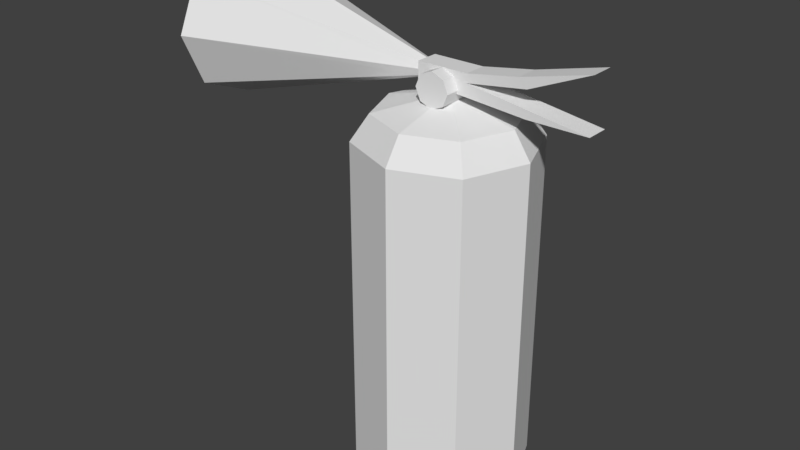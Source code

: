 # Source: v_fireextinguisher.blend  (saved by Blender 2.79.0; exported with 4.5.12 LTS)
import bpy
from mathutils import Matrix  # noqa: F401  (used for matrix-valued properties, if any)

bpy.ops.wm.read_factory_settings(use_empty=True)
scene = bpy.context.scene
scene.name = 'Scene'

# ---- collections
col_collection_1 = bpy.data.collections.new('Collection 1'); scene.collection.children.link(col_collection_1)

# ---- world
world_world = bpy.data.worlds.new('World'); scene.world = world_world
world_world.color = (0.05088, 0.05088, 0.05088)
world_world.use_sun_shadow = False
world_world.sun_shadow_jitter_overblur = 0.0
world_world.cycles.sampling_method = 'MANUAL'

# ---- meshes
me_plane = bpy.data.meshes.new('Plane')
me_plane.from_pydata([(-0.72, -0.72, 0.0), (0.72, -0.72, 0.0), (-0.72, 0.72, 0.0), (0.72, 0.72, 0.0), (-1.0, 0.0, 0.0), (0.0, -1.0, 0.0), (1.0, 0.0, 0.0), (0.0, 1.0, 0.0), (0.0, 0.0, 0.0), (-1.0, 0.0, 4.0), (-0.72, -0.72, 4.0), (0.0, -1.0, 4.0), (0.72, -0.72, 4.0), (1.0, 0.0, 4.0), (0.72, 0.72, 4.0), (0.0, 1.0, 4.0), (-0.72, 0.72, 4.0), (-0.8, 0.0, 4.3), (-0.576, -0.576, 4.3), (0.0, -0.8, 4.3), (0.576, -0.576, 4.3), (0.8, 0.0, 4.3), (0.576, 0.576, 4.3), (0.0, 0.8, 4.3), (-0.576, 0.576, 4.3), (0.0, 0.0, 4.5), (-0.14, -0.3, 4.46), (0.14, -0.3, 4.46), (-0.14, -0.3, 4.74), (0.14, -0.3, 4.74), (-0.2, -0.3, 4.6), (0.0, -0.3, 4.4), (0.2, -0.3, 4.6), (0.0, -0.3, 4.8), (0.0, -0.3, 4.6), (-0.2, 0.1, 4.6), (-0.14, 0.1, 4.46), (0.0, 0.1, 4.4), (0.14, 0.1, 4.46), (0.2, 0.1, 4.6), (0.14, 0.1, 4.74), (0.0, 0.1, 4.8), (-0.14, 0.1, 4.74), (-0.3, -0.135, 4.8), (-0.14, 0.2, 4.6), (-0.098, 0.2, 4.502), (0.0, 0.2, 4.46), (0.098, 0.2, 4.502), (0.14, 0.2, 4.6), (0.098, 0.2, 4.698), (0.0, 0.2, 4.74), (-0.098, 0.2, 4.698), (0.0, 0.2, 4.6), (0.3, -0.135, 4.8), (-0.3, 0.135, 4.8), (0.3, 0.135, 4.8), (0.9, -0.135, 4.9), (0.9, 0.135, 4.9), (1.7, -0.135, 5.1), (1.7, 0.135, 5.1), (1.0, -0.135, 4.8), (1.0, 0.135, 4.8), (0.3, -0.135, 4.7), (0.3, 0.135, 4.7), (1.7, -0.135, 4.5), (1.7, 0.135, 4.5), (1.0, -0.135, 4.5), (1.0, 0.135, 4.5), (-0.3, -0.135, 4.6), (-0.3, 0.135, 4.6), (-0.3, 0.06615, 4.77), (-0.3, -0.06615, 4.77), (-0.3, -0.06615, 4.63), (-0.3, 0.06615, 4.63), (-0.3, 1.49e-08, 4.8), (-0.3, 2.98e-08, 4.6), (-0.3, 0.0945, 4.7), (-0.3, -0.0945, 4.7), (-3.0, -4.663e-08, 5.58), (-3.0, -0.6406, 5.316), (-3.0, 9.766e-08, 3.82), (-3.0, 0.6406, 4.084), (-3.0, 0.9151, 4.7), (-3.0, -0.9151, 4.7), (-3.0, -0.6406, 4.084), (-3.0, 0.6406, 5.316), (-3.0, 2.551e-08, 4.7)], [], [(8, 7, 3, 6), (4, 2, 7, 8), (0, 4, 8, 5), (5, 8, 6, 1), (11, 12, 20, 19), (15, 16, 24, 23), (10, 11, 19, 18), (14, 15, 23, 22), (1, 6, 13, 12), (2, 4, 9, 16), (6, 3, 14, 13), (4, 0, 10, 9), (3, 7, 15, 14), (0, 5, 11, 10), (7, 2, 16, 15), (5, 1, 12, 11), (12, 13, 21, 20), (16, 9, 17, 24), (13, 14, 22, 21), (9, 10, 18, 17), (23, 25, 22), (22, 25, 21), (21, 25, 20), (20, 25, 19), (19, 25, 18), (18, 25, 17), (24, 25, 23), (17, 25, 24), (34, 33, 29, 32), (30, 28, 33, 34), (26, 30, 34, 31), (31, 34, 32, 27), (41, 42, 51, 50), (36, 37, 46, 45), (40, 41, 50, 49), (35, 36, 45, 44), (31, 27, 38, 37), (27, 32, 39, 38), (28, 30, 35, 42), (32, 29, 40, 39), (30, 26, 36, 35), (29, 33, 41, 40), (26, 31, 37, 36), (33, 28, 42, 41), (52, 48, 49, 50), (44, 52, 50, 51), (45, 46, 52, 44), (46, 47, 48, 52), (37, 38, 47, 46), (38, 39, 48, 47), (42, 35, 44, 51), (39, 40, 49, 48), (43, 53, 55, 54), (55, 53, 56, 57), (57, 56, 58, 59), (59, 58, 60, 61), (61, 60, 62, 63), (63, 62, 64, 65), (65, 64, 66, 67), (67, 66, 68, 69), (68, 43, 71, 77, 72), (59, 61, 57), (57, 61, 63, 55), (65, 67, 63), (67, 69, 63), (54, 55, 69), (63, 69, 55), (58, 56, 60), (53, 62, 60, 56), (53, 43, 68), (64, 62, 66), (66, 62, 68), (62, 53, 68), (75, 72, 84, 80), (43, 54, 70, 74, 71), (69, 68, 72, 75, 73), (54, 69, 73, 76, 70), (71, 74, 78, 79), (77, 71, 79, 83), (76, 73, 81, 82), (86, 80, 84, 83), (78, 86, 83, 79), (85, 82, 86, 78), (82, 81, 80, 86), (72, 77, 83, 84), (73, 75, 80, 81), (70, 76, 82, 85), (74, 70, 85, 78)])
me_plane.use_remesh_preserve_volume = False
me_plane.use_remesh_preserve_attributes = False
me_plane.use_mirror_vertex_groups = False
me_plane.update()

# ---- objects
ob_plane = bpy.data.objects.new('Plane', me_plane)

# ---- transforms, parenting, visibility, modifiers, constraints
ob_plane.location = (0.0, 0.0, 0.0)
ob_plane.lineart.crease_threshold = 0.0

# ---- collection membership
col_collection_1.objects.link(ob_plane)

# ---- scene / render settings (as saved in the file)
scene.frame_start = 1; scene.frame_end = 250; scene.frame_set(1)
scene.render.engine = 'BLENDER_EEVEE_NEXT'
scene.render.resolution_percentage = 50
scene.render.dither_intensity = 0.0
scene.cycles.use_denoising = False
scene.cycles.samples = 128
scene.cycles.sampling_pattern = 'TABULATED_SOBOL'
scene.cycles.use_adaptive_sampling = False
scene.cycles.use_light_tree = False
scene.cycles.blur_glossy = 0.0
scene.cycles.sample_clamp_indirect = 0.0
scene.view_settings.view_transform = 'Standard'
bpy.context.view_layer.update()

# ---- added for rendering (the .blend has no active camera and no usable light): camera, sun
cam_auto = bpy.data.cameras.new('AutoCamera')
cam_auto.lens = 50.0
cam_auto.sensor_width = 36.0
cam_auto.clip_end = 1000.0
ob_auto_camera = bpy.data.objects.new('AutoCamera', cam_auto)
scene.collection.objects.link(ob_auto_camera)
ob_auto_camera.location = (6.34936, -8.39923, 8.38964)
ob_auto_camera.rotation_euler = (1.09748, -7.21219e-08, 0.694738)
scene.camera = ob_auto_camera
light_auto_sun = bpy.data.lights.new('AutoSun', 'SUN')
light_auto_sun.energy = 3.0
light_auto_sun.angle = 0.0523599
ob_auto_sun = bpy.data.objects.new('AutoSun', light_auto_sun)
scene.collection.objects.link(ob_auto_sun)
ob_auto_sun.rotation_euler = (0.872665, 0.174533, 0.523599)
bpy.context.view_layer.update()
